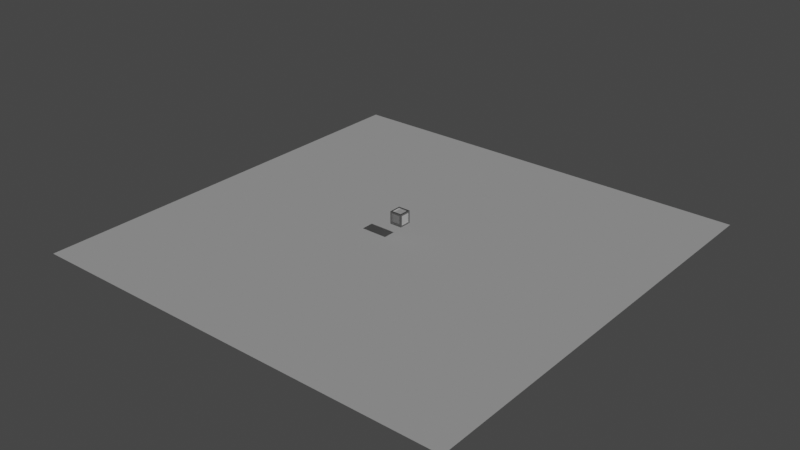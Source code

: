 # Source: block.blend  (saved by Blender 3.1.7; exported with 4.5.12 LTS)
import bpy
from mathutils import Matrix  # noqa: F401  (used for matrix-valued properties, if any)

bpy.ops.wm.read_factory_settings(use_empty=True)
scene = bpy.context.scene
scene.name = 'Scene'

# ---- collections
col_main = bpy.data.collections.new('Main'); scene.collection.children.link(col_main)

# ---- materials (node trees are filled in below, after node groups)
mat_box_color = bpy.data.materials.new('Box Color')
mat_box_color.alpha_threshold = 0.0
mat_box_color.line_color = (0.0, 0.0, 0.0, 1.0)
mat_box_body = bpy.data.materials.new('Box Body')

# ---- material node trees
mat_box_color.use_nodes = True; mat_box_color.node_tree.nodes.clear()
_N = mat_box_color.node_tree.nodes; _L = mat_box_color.node_tree.links
n0 = _N.new('ShaderNodeOutputMaterial'); n0.name = 'Material Output'; n0.location = (300, 300)
n1 = _N.new('ShaderNodeBsdfPrincipled'); n1.name = 'Principled BSDF'; n1.location = (10, 300)
n1.distribution = 'GGX'
n1.subsurface_method = 'RANDOM_WALK_SKIN'
n1.inputs[2].default_value = 0.4
n1.inputs[3].default_value = 1.45
n1.inputs[27].default_value = (0.0, 0.0, 0.0, 1.0)
n1.inputs[28].default_value = 1.0
_L.new(n1.outputs[0], n0.inputs[0])
n0.is_active_output = True
mat_box_body.use_nodes = True; mat_box_body.node_tree.nodes.clear()
_N = mat_box_body.node_tree.nodes; _L = mat_box_body.node_tree.links
n0 = _N.new('ShaderNodeBsdfPrincipled'); n0.name = 'Principled BSDF'; n0.location = (10, 300)
n0.distribution = 'GGX'
n0.subsurface_method = 'RANDOM_WALK_SKIN'
n0.inputs[0].default_value = (0.2957, 0.2957, 0.2957, 1.0)
n0.inputs[1].default_value = 0.7087
n0.inputs[2].default_value = 0.2559
n0.inputs[3].default_value = 1.45
n0.inputs[27].default_value = (0.0, 0.0, 0.0, 1.0)
n0.inputs[28].default_value = 1.0
n1 = _N.new('ShaderNodeOutputMaterial'); n1.name = 'Material Output'; n1.location = (300, 300)
_L.new(n0.outputs[0], n1.inputs[0])
n1.is_active_output = True

# ---- world
world_world = bpy.data.worlds.new('World'); scene.world = world_world
world_world.use_nodes = True; world_world.node_tree.nodes.clear()
_N = world_world.node_tree.nodes; _L = world_world.node_tree.links
n0 = _N.new('ShaderNodeOutputWorld'); n0.name = 'World Output'; n0.location = (300, 300)
n1 = _N.new('ShaderNodeBackground'); n1.name = 'Background'; n1.location = (10, 300)
n1.inputs[0].default_value = (0.05088, 0.05088, 0.05088, 1.0)
_L.new(n1.outputs[0], n0.inputs[0])
n0.is_active_output = True
world_world.color = (0.05088, 0.05088, 0.05088)
world_world.use_sun_shadow = False
world_world.sun_shadow_jitter_overblur = 0.0

# ---- lights
light_sun = bpy.data.lights.new('Sun', 'SUN')
light_sun.transmission_factor = 0.0
light_sun.energy = 1.0
light_sun.shadow_soft_size = 0.125

# ---- meshes
me_plane = bpy.data.meshes.new('Plane')
me_plane.from_pydata([(-1.0, -1.0, 0.0), (1.0, -1.0, 0.0), (-1.0, 1.0, 0.0), (1.0, 1.0, 0.0)], [], [(0, 1, 3, 2)])
_uv = me_plane.uv_layers.new(name='UVMap')
_uv.uv.foreach_set('vector', [0.0, 0.0, 1.0, 0.0, 1.0, 1.0, 0.0, 1.0])
me_plane.use_remesh_fix_poles = True
me_plane.use_remesh_preserve_attributes = False
me_plane.update()
me_cube = bpy.data.meshes.new('Cube')
me_cube.from_pydata([(1.0, 1.0, 1.0), (1.0, 1.0, -1.0), (1.0, -1.0, 1.0), (1.0, -1.0, -1.0), (-1.0, 1.0, 1.0), (-1.0, 1.0, -1.0), (-1.0, -1.0, 1.0), (-1.0, -1.0, -1.0), (0.7377, 0.7377, 1.0), (-0.7377, 0.7377, 1.0), (-0.7377, -0.7377, 1.0), (0.7377, -0.7377, 1.0), (0.7377, -1.0, -0.7377), (0.7377, -1.0, 0.7377), (-0.7377, -1.0, 0.7377), (-0.7377, -1.0, -0.7377), (-1.0, -0.7377, -0.7377), (-1.0, -0.7377, 0.7377), (-1.0, 0.7377, 0.7377), (-1.0, 0.7377, -0.7377), (-0.7377, 0.7377, -1.0), (0.7377, 0.7377, -1.0), (0.7377, -0.7377, -1.0), (-0.7377, -0.7377, -1.0), (1.0, 0.7377, -0.7377), (1.0, 0.7377, 0.7377), (1.0, -0.7377, 0.7377), (1.0, -0.7377, -0.7377), (-0.7377, 1.0, -0.7377), (-0.7377, 1.0, 0.7377), (0.7377, 1.0, 0.7377), (0.7377, 1.0, -0.7377), (-0.7377, 0.7377, 0.8739), (0.7377, 0.7377, 0.8739), (0.7377, -0.7377, 0.8739), (-0.7377, -0.7377, 0.8739), (0.7377, -0.8739, 0.7377), (0.7377, -0.8739, -0.7377), (-0.7377, -0.8739, -0.7377), (-0.7377, -0.8739, 0.7377), (-0.8739, -0.7377, -0.7377), (-0.8739, -0.7377, 0.7377), (-0.8739, 0.7377, -0.7377), (-0.8739, 0.7377, 0.7377), (0.7377, 0.7377, -0.8739), (-0.7377, 0.7377, -0.8739), (-0.7377, -0.7377, -0.8739), (0.7377, -0.7377, -0.8739), (0.8739, 0.7377, 0.7377), (0.8739, 0.7377, -0.7377), (0.8739, -0.7377, -0.7377), (0.8739, -0.7377, 0.7377), (-0.7377, 0.8739, 0.7377), (-0.7377, 0.8739, -0.7377), (0.7377, 0.8739, -0.7377), (0.7377, 0.8739, 0.7377)], [], [(15, 12, 37, 38), (16, 17, 41, 40), (11, 8, 33, 34), (12, 13, 36, 37), (8, 9, 32, 33), (30, 31, 54, 55), (0, 4, 9, 8), (4, 6, 10, 9), (6, 2, 11, 10), (2, 0, 8, 11), (3, 2, 13, 12), (2, 6, 14, 13), (6, 7, 15, 14), (7, 3, 12, 15), (7, 6, 17, 16), (6, 4, 18, 17), (4, 5, 19, 18), (5, 7, 16, 19), (5, 1, 21, 20), (1, 3, 22, 21), (3, 7, 23, 22), (7, 5, 20, 23), (1, 0, 25, 24), (0, 2, 26, 25), (2, 3, 27, 26), (3, 1, 24, 27), (5, 4, 29, 28), (4, 0, 30, 29), (0, 1, 31, 30), (1, 5, 28, 31), (33, 32, 35, 34), (37, 36, 39, 38), (40, 41, 43, 42), (45, 44, 47, 46), (49, 48, 51, 50), (53, 52, 55, 54), (20, 21, 44, 45), (9, 10, 35, 32), (19, 16, 40, 42), (24, 25, 48, 49), (13, 14, 39, 36), (23, 20, 45, 46), (28, 29, 52, 53), (10, 11, 34, 35), (17, 18, 43, 41), (27, 24, 49, 50), (14, 15, 38, 39), (21, 22, 47, 44), (31, 28, 53, 54), (18, 19, 42, 43), (25, 26, 51, 48), (22, 23, 46, 47), (29, 30, 55, 52), (26, 27, 50, 51)])
me_cube.polygons.foreach_set('use_smooth', [True] * 54)
me_cube.polygons.foreach_set('material_index', [0, 0, 0, 0, 0, 0, 1, 1, 1, 1, 1, 1, 1, 1, 1, 1, 1, 1, 1, 1, 1, 1, 1, 1, 1, 1, 1, 1, 1, 1, 0, 0, 0, 0, 0, 0, 0, 0, 0, 0, 0, 0, 0, 0, 0, 0, 0, 0, 0, 0, 0, 0, 0, 0])
_uv = me_cube.uv_layers.new(name='UVMap')
_uv.uv.foreach_set('vector', [0.4078, 0.9672, 0.4078, 0.7828, 0.4078, 0.7828, 0.4078, 0.9672, 0.4078, 0.03279, 0.5922, 0.03279, 0.5922, 0.03279, 0.4078, 0.03279, 0.6578, 0.7172, 0.6578, 0.5328, 0.6578, 0.5328, 0.6578, 0.7172, 0.4078, 0.7828, 0.5922, 0.7828, 0.5922, 0.7828, 0.4078, 0.7828, 0.6578, 0.5328, 0.8422, 0.5328, 0.8422, 0.5328, 0.6578, 0.5328, 0.5922, 0.4672, 0.4078, 0.4672, 0.4078, 0.4672, 0.5922, 0.4672, 0.625, 0.5, 0.875, 0.5, 0.8422, 0.5328, 0.6578, 0.5328, 0.875, 0.5, 0.875, 0.75, 0.8422, 0.7172, 0.8422, 0.5328, 0.875, 0.75, 0.625, 0.75, 0.6578, 0.7172, 0.8422, 0.7172, 0.625, 0.75, 0.625, 0.5, 0.6578, 0.5328, 0.6578, 0.7172, 0.375, 0.75, 0.625, 0.75, 0.5922, 0.7828, 0.4078, 0.7828, 0.625, 0.75, 0.625, 1.0, 0.5922, 0.9672, 0.5922, 0.7828, 0.625, 1.0, 0.375, 1.0, 0.4078, 0.9672, 0.5922, 0.9672, 0.375, 1.0, 0.375, 0.75, 0.4078, 0.7828, 0.4078, 0.9672, 0.375, 0.0, 0.625, 0.0, 0.5922, 0.03279, 0.4078, 0.03279, 0.625, 0.0, 0.625, 0.25, 0.5922, 0.2172, 0.5922, 0.03279, 0.625, 0.25, 0.375, 0.25, 0.4078, 0.2172, 0.5922, 0.2172, 0.375, 0.25, 0.375, 0.0, 0.4078, 0.03279, 0.4078, 0.2172, 0.125, 0.5, 0.375, 0.5, 0.3422, 0.5328, 0.1578, 0.5328, 0.375, 0.5, 0.375, 0.75, 0.3422, 0.7172, 0.3422, 0.5328, 0.375, 0.75, 0.125, 0.75, 0.1578, 0.7172, 0.3422, 0.7172, 0.125, 0.75, 0.125, 0.5, 0.1578, 0.5328, 0.1578, 0.7172, 0.375, 0.5, 0.625, 0.5, 0.5922, 0.5328, 0.4078, 0.5328, 0.625, 0.5, 0.625, 0.75, 0.5922, 0.7172, 0.5922, 0.5328, 0.625, 0.75, 0.375, 0.75, 0.4078, 0.7172, 0.5922, 0.7172, 0.375, 0.75, 0.375, 0.5, 0.4078, 0.5328, 0.4078, 0.7172, 0.375, 0.25, 0.625, 0.25, 0.5922, 0.2828, 0.4078, 0.2828, 0.625, 0.25, 0.625, 0.5, 0.5922, 0.4672, 0.5922, 0.2828, 0.625, 0.5, 0.375, 0.5, 0.4078, 0.4672, 0.5922, 0.4672, 0.375, 0.5, 0.375, 0.25, 0.4078, 0.2828, 0.4078, 0.4672, 0.6578, 0.5328, 0.8422, 0.5328, 0.8422, 0.7172, 0.6578, 0.7172, 0.4078, 0.7828, 0.5922, 0.7828, 0.5922, 0.9672, 0.4078, 0.9672, 0.4078, 0.03279, 0.5922, 0.03279, 0.5922, 0.2172, 0.4078, 0.2172, 0.1578, 0.5328, 0.3422, 0.5328, 0.3422, 0.7172, 0.1578, 0.7172, 0.4078, 0.5328, 0.5922, 0.5328, 0.5922, 0.7172, 0.4078, 0.7172, 0.4078, 0.2828, 0.5922, 0.2828, 0.5922, 0.4672, 0.4078, 0.4672, 0.1578, 0.5328, 0.3422, 0.5328, 0.3422, 0.5328, 0.1578, 0.5328, 0.8422, 0.5328, 0.8422, 0.7172, 0.8422, 0.7172, 0.8422, 0.5328, 0.4078, 0.2172, 0.4078, 0.03279, 0.4078, 0.03279, 0.4078, 0.2172, 0.4078, 0.5328, 0.5922, 0.5328, 0.5922, 0.5328, 0.4078, 0.5328, 0.5922, 0.7828, 0.5922, 0.9672, 0.5922, 0.9672, 0.5922, 0.7828, 0.1578, 0.7172, 0.1578, 0.5328, 0.1578, 0.5328, 0.1578, 0.7172, 0.4078, 0.2828, 0.5922, 0.2828, 0.5922, 0.2828, 0.4078, 0.2828, 0.8422, 0.7172, 0.6578, 0.7172, 0.6578, 0.7172, 0.8422, 0.7172, 0.5922, 0.03279, 0.5922, 0.2172, 0.5922, 0.2172, 0.5922, 0.03279, 0.4078, 0.7172, 0.4078, 0.5328, 0.4078, 0.5328, 0.4078, 0.7172, 0.5922, 0.9672, 0.4078, 0.9672, 0.4078, 0.9672, 0.5922, 0.9672, 0.3422, 0.5328, 0.3422, 0.7172, 0.3422, 0.7172, 0.3422, 0.5328, 0.4078, 0.4672, 0.4078, 0.2828, 0.4078, 0.2828, 0.4078, 0.4672, 0.5922, 0.2172, 0.4078, 0.2172, 0.4078, 0.2172, 0.5922, 0.2172, 0.5922, 0.5328, 0.5922, 0.7172, 0.5922, 0.7172, 0.5922, 0.5328, 0.3422, 0.7172, 0.1578, 0.7172, 0.1578, 0.7172, 0.3422, 0.7172, 0.5922, 0.2828, 0.5922, 0.4672, 0.5922, 0.4672, 0.5922, 0.2828, 0.5922, 0.7172, 0.4078, 0.7172, 0.4078, 0.7172, 0.5922, 0.7172])
me_cube.materials.append(mat_box_color)
me_cube.materials.append(mat_box_body)
me_cube.use_remesh_preserve_volume = False
me_cube.use_remesh_preserve_attributes = False
me_cube.use_mirror_vertex_groups = False
me_cube.update()

# ---- objects
ob_sun = bpy.data.objects.new('Sun', light_sun)
ob_plane = bpy.data.objects.new('Plane', me_plane)
ob_box = bpy.data.objects.new('Box', me_cube)
ob_down = bpy.data.objects.new('Down', None)
ob_up = bpy.data.objects.new('Up', None)
ob_forward = bpy.data.objects.new('Forward', None)
ob_backward = bpy.data.objects.new('Backward', None)
ob_right = bpy.data.objects.new('Right', None)
ob_left = bpy.data.objects.new('Left', None)

# ---- transforms, parenting, visibility, modifiers, constraints
ob_sun.location = (-1.542, 1.613, 4.14)
ob_sun.rotation_euler = (0.4339, 0.7802, 0.5704)
ob_plane.location = (0.0, 0.0, -1.477)
ob_plane.scale = (14.5, 14.5, 14.5)
ob_box.location = (0.0, 0.0, 0.0)
ob_box.scale = (0.4137, 0.4137, 0.4137)
ob_box.lock_rotations_4d = False
ob_box.empty_display_type = 'ARROWS'
ob_box.lineart.crease_threshold = 0.0
_m = ob_box.modifiers.new('Bevel', 'BEVEL')
_m.width = 0.02
_m.width_pct = 0.02
_m.segments = 3
_m = ob_box.modifiers.new('WeightedNormal', 'WEIGHTED_NORMAL')
ob_down.location = (0.0, 0.0, -0.3611)
ob_down.scale = (1.0, 1.0, -0.2929)
ob_down.empty_display_type = 'SINGLE_ARROW'
ob_up.location = (0.0, 0.0, 0.358)
ob_up.scale = (1.0, 1.0, 0.2929)
ob_up.empty_display_type = 'SINGLE_ARROW'
ob_forward.location = (0.0, 0.358, 0.0)
ob_forward.rotation_euler = (-1.571, -0.0, 0.0)
ob_forward.scale = (1.0, 1.0, 0.3)
ob_forward.empty_display_type = 'SINGLE_ARROW'
ob_backward.location = (0.0, -0.3635, 0.0)
ob_backward.rotation_euler = (-1.571, -0.0, 0.0)
ob_backward.scale = (1.0, 1.0, -0.3)
ob_backward.empty_display_type = 'SINGLE_ARROW'
ob_right.location = (0.3665, 0.0, 0.0)
ob_right.rotation_euler = (-1.571, -0.0, 1.571)
ob_right.scale = (1.0, 1.0, -0.3)
ob_right.empty_display_type = 'SINGLE_ARROW'
ob_left.location = (-0.3665, 0.0, 0.0)
ob_left.rotation_euler = (-1.571, -0.0, 1.571)
ob_left.scale = (1.0, 1.0, 0.3)
ob_left.empty_display_type = 'SINGLE_ARROW'

# ---- collection membership
scene.collection.objects.link(ob_sun)
scene.collection.objects.link(ob_plane)
col_main.objects.link(ob_box)
col_main.objects.link(ob_down)
col_main.objects.link(ob_up)
col_main.objects.link(ob_forward)
col_main.objects.link(ob_backward)
col_main.objects.link(ob_right)
col_main.objects.link(ob_left)

# ---- scene / render settings (as saved in the file)
scene.frame_start = 1; scene.frame_end = 250; scene.frame_set(1)
scene.render.engine = 'CYCLES'
scene.cycles.sampling_pattern = 'TABULATED_SOBOL'
scene.cycles.use_light_tree = False
scene.view_settings.view_transform = 'Filmic'
bpy.context.view_layer.update()

# ---- added for rendering (the .blend has no active camera): camera
cam_auto = bpy.data.cameras.new('AutoCamera')
cam_auto.lens = 50.0
cam_auto.sensor_width = 36.0
cam_auto.clip_end = 1000.0
ob_auto_camera = bpy.data.objects.new('AutoCamera', cam_auto)
scene.collection.objects.link(ob_auto_camera)
ob_auto_camera.location = (37.9837, -45.5804, 29.8554)
ob_auto_camera.rotation_euler = (1.09748, -7.21219e-08, 0.694738)
scene.camera = ob_auto_camera
bpy.context.view_layer.update()
